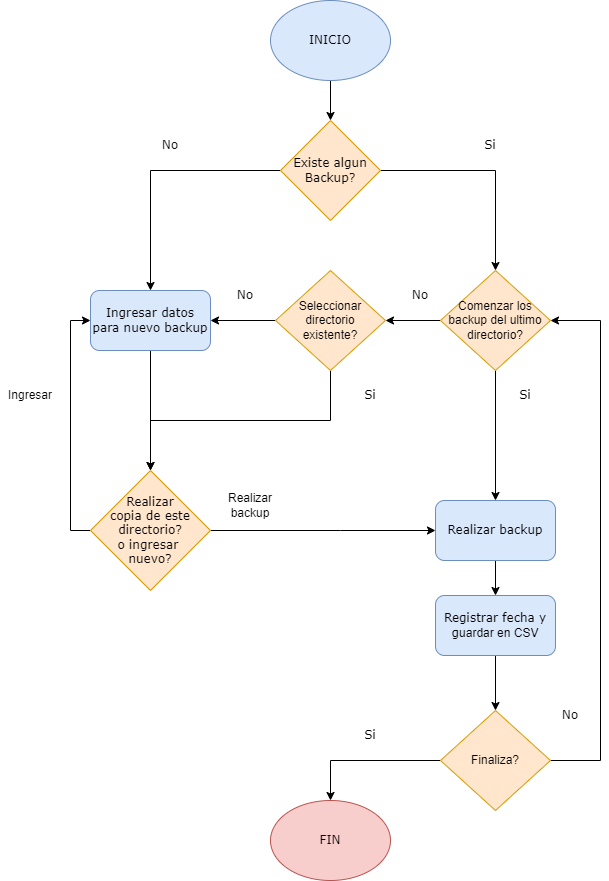

The diagram above was exported from draw.io. Its source (the exported page's mxGraphModel, read from the mxfile embedded in the PNG):
<mxGraphModel dx="1422" dy="857" grid="1" gridSize="10" guides="1" tooltips="1" connect="1" arrows="1" fold="1" page="1" pageScale="1" pageWidth="827" pageHeight="1169" math="0" shadow="1">
  <root>
    <mxCell id="0" />
    <mxCell id="1" parent="0" />
    <mxCell id="28f0lS19B1Igq8HJ0lOE-5" style="edgeStyle=orthogonalEdgeStyle;rounded=0;orthogonalLoop=1;jettySize=auto;html=1;exitX=0.5;exitY=1;exitDx=0;exitDy=0;fontFamily=Verdana;" parent="1" source="28f0lS19B1Igq8HJ0lOE-2" target="28f0lS19B1Igq8HJ0lOE-3" edge="1">
      <mxGeometry relative="1" as="geometry" />
    </mxCell>
    <mxCell id="28f0lS19B1Igq8HJ0lOE-2" value="INICIO" style="ellipse;whiteSpace=wrap;html=1;fontFamily=Verdana;fillColor=#dae8fc;strokeColor=#6c8ebf;" parent="1" vertex="1">
      <mxGeometry x="330" y="50" width="120" height="80" as="geometry" />
    </mxCell>
    <mxCell id="28f0lS19B1Igq8HJ0lOE-9" style="edgeStyle=orthogonalEdgeStyle;rounded=0;orthogonalLoop=1;jettySize=auto;html=1;exitX=0;exitY=0.5;exitDx=0;exitDy=0;fontFamily=Verdana;" parent="1" source="28f0lS19B1Igq8HJ0lOE-3" target="28f0lS19B1Igq8HJ0lOE-8" edge="1">
      <mxGeometry relative="1" as="geometry" />
    </mxCell>
    <mxCell id="3cSBY0g9mwpuAFzGFsZn-9" style="edgeStyle=orthogonalEdgeStyle;rounded=0;orthogonalLoop=1;jettySize=auto;html=1;exitX=1;exitY=0.5;exitDx=0;exitDy=0;entryX=0.5;entryY=0;entryDx=0;entryDy=0;" edge="1" parent="1" source="28f0lS19B1Igq8HJ0lOE-3" target="3cSBY0g9mwpuAFzGFsZn-8">
      <mxGeometry relative="1" as="geometry" />
    </mxCell>
    <mxCell id="28f0lS19B1Igq8HJ0lOE-3" value="Existe algun Backup?" style="rhombus;whiteSpace=wrap;html=1;fontFamily=Verdana;fillColor=#ffe6cc;strokeColor=#d79b00;" parent="1" vertex="1">
      <mxGeometry x="340" y="170" width="100" height="100" as="geometry" />
    </mxCell>
    <mxCell id="3cSBY0g9mwpuAFzGFsZn-3" style="edgeStyle=orthogonalEdgeStyle;rounded=0;orthogonalLoop=1;jettySize=auto;html=1;exitX=0.5;exitY=1;exitDx=0;exitDy=0;entryX=0.5;entryY=0;entryDx=0;entryDy=0;" edge="1" parent="1" source="28f0lS19B1Igq8HJ0lOE-8" target="3cSBY0g9mwpuAFzGFsZn-2">
      <mxGeometry relative="1" as="geometry" />
    </mxCell>
    <mxCell id="28f0lS19B1Igq8HJ0lOE-8" value="Ingresar datos para nuevo backup" style="rounded=1;whiteSpace=wrap;html=1;fontFamily=Verdana;fillColor=#dae8fc;strokeColor=#6c8ebf;" parent="1" vertex="1">
      <mxGeometry x="150" y="340" width="120" height="60" as="geometry" />
    </mxCell>
    <mxCell id="28f0lS19B1Igq8HJ0lOE-10" value="No" style="text;html=1;strokeColor=none;fillColor=none;align=center;verticalAlign=middle;whiteSpace=wrap;rounded=0;fontFamily=Verdana;" parent="1" vertex="1">
      <mxGeometry x="200" y="180" width="60" height="30" as="geometry" />
    </mxCell>
    <mxCell id="3cSBY0g9mwpuAFzGFsZn-4" style="edgeStyle=orthogonalEdgeStyle;rounded=0;orthogonalLoop=1;jettySize=auto;html=1;exitX=0;exitY=0.5;exitDx=0;exitDy=0;entryX=0;entryY=0.5;entryDx=0;entryDy=0;" edge="1" parent="1" source="3cSBY0g9mwpuAFzGFsZn-2" target="28f0lS19B1Igq8HJ0lOE-8">
      <mxGeometry relative="1" as="geometry" />
    </mxCell>
    <mxCell id="3cSBY0g9mwpuAFzGFsZn-13" style="edgeStyle=orthogonalEdgeStyle;rounded=0;orthogonalLoop=1;jettySize=auto;html=1;exitX=1;exitY=0.5;exitDx=0;exitDy=0;entryX=0;entryY=0.5;entryDx=0;entryDy=0;" edge="1" parent="1" source="3cSBY0g9mwpuAFzGFsZn-2" target="3cSBY0g9mwpuAFzGFsZn-16">
      <mxGeometry relative="1" as="geometry">
        <mxPoint x="330" y="580" as="targetPoint" />
        <Array as="points">
          <mxPoint x="400" y="580" />
          <mxPoint x="400" y="580" />
        </Array>
      </mxGeometry>
    </mxCell>
    <mxCell id="3cSBY0g9mwpuAFzGFsZn-2" value="Realizar&lt;br&gt;copia de este directorio?&lt;br&gt;o ingresar &lt;br&gt;nuevo?" style="rhombus;whiteSpace=wrap;html=1;fontFamily=Verdana;fillColor=#ffe6cc;strokeColor=#d79b00;" vertex="1" parent="1">
      <mxGeometry x="150" y="520" width="120" height="120" as="geometry" />
    </mxCell>
    <mxCell id="3cSBY0g9mwpuAFzGFsZn-5" value="Ingresar" style="text;html=1;strokeColor=none;fillColor=none;align=center;verticalAlign=middle;whiteSpace=wrap;rounded=0;" vertex="1" parent="1">
      <mxGeometry x="60" y="430" width="60" height="30" as="geometry" />
    </mxCell>
    <mxCell id="3cSBY0g9mwpuAFzGFsZn-17" style="edgeStyle=orthogonalEdgeStyle;rounded=0;orthogonalLoop=1;jettySize=auto;html=1;exitX=0.5;exitY=1;exitDx=0;exitDy=0;entryX=0.5;entryY=0;entryDx=0;entryDy=0;" edge="1" parent="1" source="3cSBY0g9mwpuAFzGFsZn-8" target="3cSBY0g9mwpuAFzGFsZn-16">
      <mxGeometry relative="1" as="geometry" />
    </mxCell>
    <mxCell id="3cSBY0g9mwpuAFzGFsZn-27" style="edgeStyle=orthogonalEdgeStyle;rounded=0;orthogonalLoop=1;jettySize=auto;html=1;exitX=0;exitY=0.5;exitDx=0;exitDy=0;entryX=1;entryY=0.5;entryDx=0;entryDy=0;" edge="1" parent="1" source="3cSBY0g9mwpuAFzGFsZn-8" target="3cSBY0g9mwpuAFzGFsZn-26">
      <mxGeometry relative="1" as="geometry" />
    </mxCell>
    <mxCell id="3cSBY0g9mwpuAFzGFsZn-8" value="Comenzar los backup del ultimo directorio?" style="rhombus;whiteSpace=wrap;html=1;fillColor=#ffe6cc;strokeColor=#d79b00;" vertex="1" parent="1">
      <mxGeometry x="500" y="320" width="110" height="100" as="geometry" />
    </mxCell>
    <mxCell id="3cSBY0g9mwpuAFzGFsZn-10" value="Si" style="text;html=1;strokeColor=none;fillColor=none;align=center;verticalAlign=middle;whiteSpace=wrap;rounded=0;fontFamily=Verdana;" vertex="1" parent="1">
      <mxGeometry x="520" y="180" width="60" height="30" as="geometry" />
    </mxCell>
    <mxCell id="3cSBY0g9mwpuAFzGFsZn-15" value="No" style="text;html=1;strokeColor=none;fillColor=none;align=center;verticalAlign=middle;whiteSpace=wrap;rounded=0;fontFamily=Verdana;" vertex="1" parent="1">
      <mxGeometry x="450" y="330" width="60" height="30" as="geometry" />
    </mxCell>
    <mxCell id="3cSBY0g9mwpuAFzGFsZn-40" style="edgeStyle=orthogonalEdgeStyle;rounded=0;orthogonalLoop=1;jettySize=auto;html=1;exitX=0.5;exitY=1;exitDx=0;exitDy=0;entryX=0.5;entryY=0;entryDx=0;entryDy=0;" edge="1" parent="1" source="3cSBY0g9mwpuAFzGFsZn-16" target="3cSBY0g9mwpuAFzGFsZn-22">
      <mxGeometry relative="1" as="geometry" />
    </mxCell>
    <mxCell id="3cSBY0g9mwpuAFzGFsZn-16" value="Realizar backup" style="rounded=1;whiteSpace=wrap;html=1;fontFamily=Verdana;fillColor=#dae8fc;strokeColor=#6c8ebf;" vertex="1" parent="1">
      <mxGeometry x="495" y="550" width="120" height="60" as="geometry" />
    </mxCell>
    <mxCell id="3cSBY0g9mwpuAFzGFsZn-18" value="Si" style="text;html=1;strokeColor=none;fillColor=none;align=center;verticalAlign=middle;whiteSpace=wrap;rounded=0;fontFamily=Verdana;" vertex="1" parent="1">
      <mxGeometry x="555" y="430" width="60" height="30" as="geometry" />
    </mxCell>
    <mxCell id="3cSBY0g9mwpuAFzGFsZn-21" value="Realizar backup" style="text;html=1;strokeColor=none;fillColor=none;align=center;verticalAlign=middle;whiteSpace=wrap;rounded=0;" vertex="1" parent="1">
      <mxGeometry x="280" y="540" width="60" height="30" as="geometry" />
    </mxCell>
    <mxCell id="3cSBY0g9mwpuAFzGFsZn-41" style="edgeStyle=orthogonalEdgeStyle;rounded=0;orthogonalLoop=1;jettySize=auto;html=1;exitX=0.5;exitY=1;exitDx=0;exitDy=0;entryX=0.5;entryY=0;entryDx=0;entryDy=0;" edge="1" parent="1" source="3cSBY0g9mwpuAFzGFsZn-22" target="3cSBY0g9mwpuAFzGFsZn-35">
      <mxGeometry relative="1" as="geometry" />
    </mxCell>
    <mxCell id="3cSBY0g9mwpuAFzGFsZn-22" value="Registrar fecha y g&lt;span style=&quot;font-family: Helvetica;&quot;&gt;uardar en CSV&lt;/span&gt;" style="rounded=1;whiteSpace=wrap;html=1;fontFamily=Verdana;fillColor=#dae8fc;strokeColor=#6c8ebf;" vertex="1" parent="1">
      <mxGeometry x="495" y="645" width="120" height="60" as="geometry" />
    </mxCell>
    <mxCell id="3cSBY0g9mwpuAFzGFsZn-28" style="edgeStyle=orthogonalEdgeStyle;rounded=0;orthogonalLoop=1;jettySize=auto;html=1;exitX=0.5;exitY=1;exitDx=0;exitDy=0;" edge="1" parent="1" source="3cSBY0g9mwpuAFzGFsZn-26" target="3cSBY0g9mwpuAFzGFsZn-2">
      <mxGeometry relative="1" as="geometry" />
    </mxCell>
    <mxCell id="3cSBY0g9mwpuAFzGFsZn-31" style="edgeStyle=orthogonalEdgeStyle;rounded=0;orthogonalLoop=1;jettySize=auto;html=1;exitX=0;exitY=0.5;exitDx=0;exitDy=0;entryX=1;entryY=0.5;entryDx=0;entryDy=0;" edge="1" parent="1" source="3cSBY0g9mwpuAFzGFsZn-26" target="28f0lS19B1Igq8HJ0lOE-8">
      <mxGeometry relative="1" as="geometry" />
    </mxCell>
    <mxCell id="3cSBY0g9mwpuAFzGFsZn-26" value="Seleccionar directorio&lt;br&gt;existente?" style="rhombus;whiteSpace=wrap;html=1;fillColor=#ffe6cc;strokeColor=#d79b00;" vertex="1" parent="1">
      <mxGeometry x="335" y="320" width="110" height="100" as="geometry" />
    </mxCell>
    <mxCell id="3cSBY0g9mwpuAFzGFsZn-29" value="Si" style="text;html=1;strokeColor=none;fillColor=none;align=center;verticalAlign=middle;whiteSpace=wrap;rounded=0;fontFamily=Verdana;" vertex="1" parent="1">
      <mxGeometry x="400" y="430" width="60" height="30" as="geometry" />
    </mxCell>
    <mxCell id="3cSBY0g9mwpuAFzGFsZn-32" value="No" style="text;html=1;strokeColor=none;fillColor=none;align=center;verticalAlign=middle;whiteSpace=wrap;rounded=0;fontFamily=Verdana;" vertex="1" parent="1">
      <mxGeometry x="275" y="330" width="60" height="30" as="geometry" />
    </mxCell>
    <mxCell id="3cSBY0g9mwpuAFzGFsZn-39" style="edgeStyle=orthogonalEdgeStyle;rounded=0;orthogonalLoop=1;jettySize=auto;html=1;exitX=1;exitY=0.5;exitDx=0;exitDy=0;entryX=1;entryY=0.5;entryDx=0;entryDy=0;" edge="1" parent="1" source="3cSBY0g9mwpuAFzGFsZn-35" target="3cSBY0g9mwpuAFzGFsZn-8">
      <mxGeometry relative="1" as="geometry">
        <Array as="points">
          <mxPoint x="660" y="810" />
          <mxPoint x="660" y="370" />
        </Array>
      </mxGeometry>
    </mxCell>
    <mxCell id="3cSBY0g9mwpuAFzGFsZn-43" style="edgeStyle=orthogonalEdgeStyle;rounded=0;orthogonalLoop=1;jettySize=auto;html=1;exitX=0;exitY=0.5;exitDx=0;exitDy=0;entryX=0.5;entryY=0;entryDx=0;entryDy=0;" edge="1" parent="1" source="3cSBY0g9mwpuAFzGFsZn-35" target="3cSBY0g9mwpuAFzGFsZn-42">
      <mxGeometry relative="1" as="geometry" />
    </mxCell>
    <mxCell id="3cSBY0g9mwpuAFzGFsZn-35" value="Finaliza?" style="rhombus;whiteSpace=wrap;html=1;fillColor=#ffe6cc;strokeColor=#d79b00;" vertex="1" parent="1">
      <mxGeometry x="500" y="760" width="110" height="100" as="geometry" />
    </mxCell>
    <mxCell id="3cSBY0g9mwpuAFzGFsZn-36" value="Si" style="text;html=1;strokeColor=none;fillColor=none;align=center;verticalAlign=middle;whiteSpace=wrap;rounded=0;fontFamily=Verdana;" vertex="1" parent="1">
      <mxGeometry x="400" y="770" width="60" height="30" as="geometry" />
    </mxCell>
    <mxCell id="3cSBY0g9mwpuAFzGFsZn-37" value="No" style="text;html=1;strokeColor=none;fillColor=none;align=center;verticalAlign=middle;whiteSpace=wrap;rounded=0;fontFamily=Verdana;" vertex="1" parent="1">
      <mxGeometry x="600" y="750" width="60" height="30" as="geometry" />
    </mxCell>
    <mxCell id="3cSBY0g9mwpuAFzGFsZn-42" value="FIN" style="ellipse;whiteSpace=wrap;html=1;fontFamily=Verdana;fillColor=#f8cecc;strokeColor=#b85450;" vertex="1" parent="1">
      <mxGeometry x="330" y="850" width="120" height="80" as="geometry" />
    </mxCell>
  </root>
</mxGraphModel>